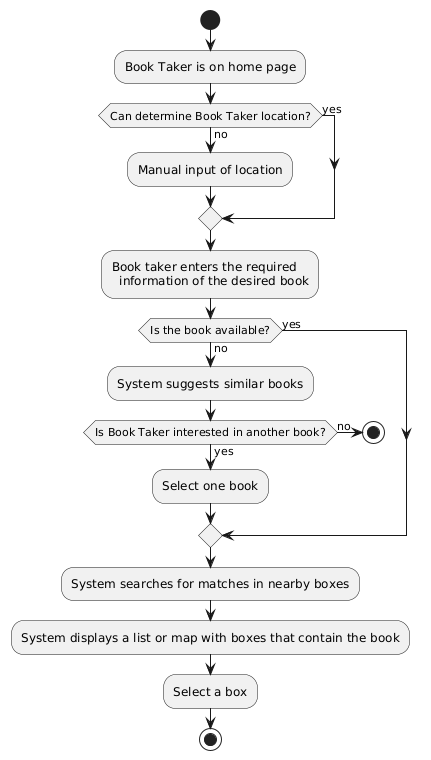

The diagram above was rendered by PlantUML. Its source (embedded in the PNG):
@startuml
start

:Book Taker is on home page;

if (Can determine Book Taker location?) then (yes)
else (no)
  :Manual input of location;
endif

:Book taker enters the required 
  information of the desired book;
  
if (Is the book available?) then (yes)
else (no)
  :System suggests similar books;
  if(Is Book Taker interested in another book?) then (yes)
  :Select one book;
  else(no)
  stop
  endif
endif

:System searches for matches in nearby boxes;

:System displays a list or map with boxes that contain the book;

:Select a box;


stop
@enduml